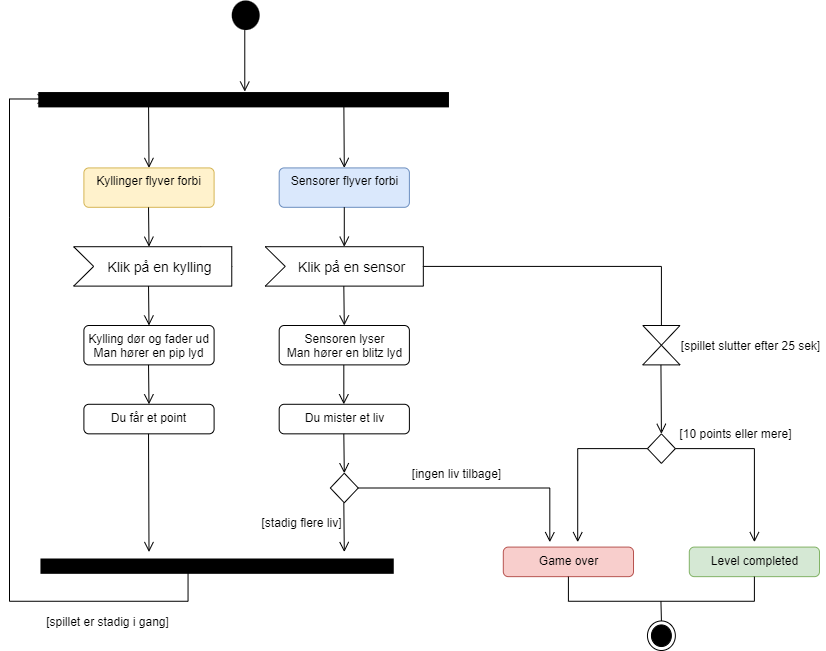

The diagram above was exported from draw.io. Its source (the exported page's mxGraphModel, read from the mxfile embedded in the PNG):
<mxGraphModel dx="1038" dy="579" grid="1" gridSize="10" guides="1" tooltips="1" connect="1" arrows="1" fold="1" page="1" pageScale="1" pageWidth="827" pageHeight="1169" math="0" shadow="0">
  <root>
    <mxCell id="0" />
    <mxCell id="1" parent="0" />
    <mxCell id="rtF03xYqrpyXOkjDZbqq-3" value="" style="group" parent="1" vertex="1" connectable="0">
      <mxGeometry x="10" y="30" width="815.8553386911594" height="650" as="geometry" />
    </mxCell>
    <mxCell id="C3BywHOO2lkapkuIbVkF-33" value="" style="endArrow=open;startArrow=none;endFill=0;startFill=0;endSize=8;html=1;verticalAlign=bottom;labelBackgroundColor=none;strokeWidth=1;rounded=0;elbow=vertical;" parent="rtF03xYqrpyXOkjDZbqq-3" edge="1">
      <mxGeometry width="160" relative="1" as="geometry">
        <mxPoint x="178.55338691159588" y="571.2121212121212" as="sourcePoint" />
        <mxPoint x="38.12858783008036" y="98.48484848484848" as="targetPoint" />
        <Array as="points">
          <mxPoint x="178.55338691159588" y="600.7575757575756" />
          <mxPoint y="600.7575757575756" />
          <mxPoint y="216.66666666666669" />
          <mxPoint y="98.48484848484848" />
        </Array>
      </mxGeometry>
    </mxCell>
    <mxCell id="rtF03xYqrpyXOkjDZbqq-2" value="" style="group" parent="rtF03xYqrpyXOkjDZbqq-3" vertex="1" connectable="0">
      <mxGeometry x="27.898966704936853" width="787.9563719862226" height="650" as="geometry" />
    </mxCell>
    <mxCell id="C3BywHOO2lkapkuIbVkF-1" value="" style="ellipse;fillColor=#000000;strokeColor=none;" parent="rtF03xYqrpyXOkjDZbqq-2" vertex="1">
      <mxGeometry x="194.36280137772673" width="27.898966704936853" height="29.545454545454543" as="geometry" />
    </mxCell>
    <mxCell id="C3BywHOO2lkapkuIbVkF-4" value="" style="endArrow=open;startArrow=none;endFill=0;startFill=0;endSize=8;html=1;verticalAlign=bottom;labelBackgroundColor=none;strokeWidth=1;rounded=0;" parent="rtF03xYqrpyXOkjDZbqq-2" edge="1">
      <mxGeometry width="160" relative="1" as="geometry">
        <mxPoint x="207.38231917336392" y="29.545454545454543" as="sourcePoint" />
        <mxPoint x="207.38231917336392" y="91.09848484848486" as="targetPoint" />
        <Array as="points">
          <mxPoint x="207.38231917336392" y="29.545454545454543" />
        </Array>
      </mxGeometry>
    </mxCell>
    <mxCell id="C3BywHOO2lkapkuIbVkF-6" value="" style="html=1;points=[];perimeter=orthogonalPerimeter;fillColor=#000000;strokeColor=none;rotation=-90;" parent="rtF03xYqrpyXOkjDZbqq-2" vertex="1">
      <mxGeometry x="198.54764638346725" y="-106.11742424242425" width="15.344431687715272" height="410.6818181818182" as="geometry" />
    </mxCell>
    <mxCell id="C3BywHOO2lkapkuIbVkF-7" value="Kyllinger flyver forbi" style="html=1;align=center;verticalAlign=top;rounded=1;absoluteArcSize=1;arcSize=10;dashed=0;fillColor=#fff2cc;strokeColor=#d6b656;" parent="rtF03xYqrpyXOkjDZbqq-2" vertex="1">
      <mxGeometry x="46.498277841561425" y="167.4242424242424" width="130.195177956372" height="39.3939393939394" as="geometry" />
    </mxCell>
    <mxCell id="C3BywHOO2lkapkuIbVkF-8" value="Sensorer flyver forbi" style="html=1;align=center;verticalAlign=top;rounded=1;absoluteArcSize=1;arcSize=10;dashed=0;fillColor=#dae8fc;strokeColor=#6c8ebf;" parent="rtF03xYqrpyXOkjDZbqq-2" vertex="1">
      <mxGeometry x="241.79104477611943" y="167.4242424242424" width="130.195177956372" height="39.3939393939394" as="geometry" />
    </mxCell>
    <mxCell id="C3BywHOO2lkapkuIbVkF-9" value="" style="endArrow=open;startArrow=none;endFill=0;startFill=0;endSize=8;html=1;verticalAlign=bottom;labelBackgroundColor=none;strokeWidth=1;rounded=0;entryX=0.5;entryY=0;entryDx=0;entryDy=0;" parent="rtF03xYqrpyXOkjDZbqq-2" target="C3BywHOO2lkapkuIbVkF-7" edge="1">
      <mxGeometry width="160" relative="1" as="geometry">
        <mxPoint x="111.13088404133181" y="98.48484848484848" as="sourcePoint" />
        <mxPoint x="111.59586681974741" y="157.5757575757576" as="targetPoint" />
      </mxGeometry>
    </mxCell>
    <mxCell id="C3BywHOO2lkapkuIbVkF-11" value="" style="endArrow=open;startArrow=none;endFill=0;startFill=0;endSize=8;html=1;verticalAlign=bottom;labelBackgroundColor=none;strokeWidth=1;rounded=0;entryX=0.5;entryY=0;entryDx=0;entryDy=0;" parent="rtF03xYqrpyXOkjDZbqq-2" edge="1">
      <mxGeometry width="160" relative="1" as="geometry">
        <mxPoint x="306.42365097588976" y="98.48484848484848" as="sourcePoint" />
        <mxPoint x="306.8886337543054" y="167.4242424242424" as="targetPoint" />
      </mxGeometry>
    </mxCell>
    <mxCell id="C3BywHOO2lkapkuIbVkF-14" style="edgeStyle=none;rounded=0;orthogonalLoop=1;jettySize=auto;html=1;exitX=0;exitY=0;exitDx=127.5;exitDy=0;exitPerimeter=0;" parent="rtF03xYqrpyXOkjDZbqq-2" source="C3BywHOO2lkapkuIbVkF-12" edge="1">
      <mxGeometry relative="1" as="geometry">
        <mxPoint x="151.58438576349025" y="256.06060606060606" as="targetPoint" />
      </mxGeometry>
    </mxCell>
    <mxCell id="C3BywHOO2lkapkuIbVkF-12" value="Klik på en kylling" style="html=1;shape=mxgraph.infographic.ribbonSimple;notch1=20;notch2=0;align=center;verticalAlign=middle;fontSize=14;fontStyle=0;fillColor=#FFFFFF;flipH=0;spacingRight=0;spacingLeft=14;" parent="rtF03xYqrpyXOkjDZbqq-2" vertex="1">
      <mxGeometry x="36.268656716417915" y="246.21212121212122" width="158.09414466130886" height="39.3939393939394" as="geometry" />
    </mxCell>
    <mxCell id="C3BywHOO2lkapkuIbVkF-13" value="Klik på en sensor" style="html=1;shape=mxgraph.infographic.ribbonSimple;notch1=20;notch2=0;align=center;verticalAlign=middle;fontSize=14;fontStyle=0;fillColor=#FFFFFF;flipH=0;spacingRight=0;spacingLeft=14;" parent="rtF03xYqrpyXOkjDZbqq-2" vertex="1">
      <mxGeometry x="227.841561423651" y="246.21212121212122" width="158.09414466130886" height="39.3939393939394" as="geometry" />
    </mxCell>
    <mxCell id="C3BywHOO2lkapkuIbVkF-19" value="" style="endArrow=open;startArrow=none;endFill=0;startFill=0;endSize=8;html=1;verticalAlign=bottom;labelBackgroundColor=none;strokeWidth=1;rounded=0;" parent="rtF03xYqrpyXOkjDZbqq-2" edge="1">
      <mxGeometry width="160" relative="1" as="geometry">
        <mxPoint x="111.13088404133181" y="206.81818181818184" as="sourcePoint" />
        <mxPoint x="111.59586681974741" y="246.21212121212122" as="targetPoint" />
      </mxGeometry>
    </mxCell>
    <mxCell id="C3BywHOO2lkapkuIbVkF-20" value="" style="endArrow=open;startArrow=none;endFill=0;startFill=0;endSize=8;html=1;verticalAlign=bottom;labelBackgroundColor=none;strokeWidth=1;rounded=0;exitX=0.5;exitY=1;exitDx=0;exitDy=0;" parent="rtF03xYqrpyXOkjDZbqq-2" edge="1">
      <mxGeometry width="160" relative="1" as="geometry">
        <mxPoint x="306.8886337543054" y="206.81818181818184" as="sourcePoint" />
        <mxPoint x="306.8886337543054" y="246.21212121212122" as="targetPoint" />
      </mxGeometry>
    </mxCell>
    <mxCell id="C3BywHOO2lkapkuIbVkF-21" value="Kylling dør og fader ud&lt;br&gt;Man hører en pip lyd" style="html=1;align=center;verticalAlign=top;rounded=1;absoluteArcSize=1;arcSize=10;dashed=0;" parent="rtF03xYqrpyXOkjDZbqq-2" vertex="1">
      <mxGeometry x="46.498277841561425" y="325" width="130.195177956372" height="39.3939393939394" as="geometry" />
    </mxCell>
    <mxCell id="C3BywHOO2lkapkuIbVkF-22" value="Sensoren lyser&lt;br&gt;Man hører en blitz lyd" style="html=1;align=center;verticalAlign=top;rounded=1;absoluteArcSize=1;arcSize=10;dashed=0;" parent="rtF03xYqrpyXOkjDZbqq-2" vertex="1">
      <mxGeometry x="241.79104477611943" y="325" width="130.195177956372" height="39.3939393939394" as="geometry" />
    </mxCell>
    <mxCell id="C3BywHOO2lkapkuIbVkF-23" value="Du får et point" style="html=1;align=center;verticalAlign=top;rounded=1;absoluteArcSize=1;arcSize=10;dashed=0;" parent="rtF03xYqrpyXOkjDZbqq-2" vertex="1">
      <mxGeometry x="46.498277841561425" y="403.78787878787875" width="130.195177956372" height="29.545454545454543" as="geometry" />
    </mxCell>
    <mxCell id="C3BywHOO2lkapkuIbVkF-24" value="Du mister et liv" style="html=1;align=center;verticalAlign=top;rounded=1;absoluteArcSize=1;arcSize=10;dashed=0;" parent="rtF03xYqrpyXOkjDZbqq-2" vertex="1">
      <mxGeometry x="241.79104477611943" y="403.78787878787875" width="130.195177956372" height="29.545454545454543" as="geometry" />
    </mxCell>
    <mxCell id="C3BywHOO2lkapkuIbVkF-25" value="" style="endArrow=open;startArrow=none;endFill=0;startFill=0;endSize=8;html=1;verticalAlign=bottom;labelBackgroundColor=none;strokeWidth=1;rounded=0;" parent="rtF03xYqrpyXOkjDZbqq-2" edge="1">
      <mxGeometry width="160" relative="1" as="geometry">
        <mxPoint x="111.13088404133181" y="364.39393939393943" as="sourcePoint" />
        <mxPoint x="111.59586681974741" y="403.78787878787875" as="targetPoint" />
      </mxGeometry>
    </mxCell>
    <mxCell id="C3BywHOO2lkapkuIbVkF-26" value="" style="endArrow=open;startArrow=none;endFill=0;startFill=0;endSize=8;html=1;verticalAlign=bottom;labelBackgroundColor=none;strokeWidth=1;rounded=0;" parent="rtF03xYqrpyXOkjDZbqq-2" edge="1">
      <mxGeometry width="160" relative="1" as="geometry">
        <mxPoint x="306.42365097588976" y="364.39393939393943" as="sourcePoint" />
        <mxPoint x="306.42365097588976" y="403.78787878787875" as="targetPoint" />
      </mxGeometry>
    </mxCell>
    <mxCell id="C3BywHOO2lkapkuIbVkF-27" value="" style="endArrow=open;startArrow=none;endFill=0;startFill=0;endSize=8;html=1;verticalAlign=bottom;labelBackgroundColor=none;strokeWidth=1;rounded=0;" parent="rtF03xYqrpyXOkjDZbqq-2" edge="1">
      <mxGeometry width="160" relative="1" as="geometry">
        <mxPoint x="111.13088404133181" y="285.6060606060606" as="sourcePoint" />
        <mxPoint x="111.59586681974741" y="325" as="targetPoint" />
      </mxGeometry>
    </mxCell>
    <mxCell id="C3BywHOO2lkapkuIbVkF-28" value="" style="endArrow=open;startArrow=none;endFill=0;startFill=0;endSize=8;html=1;verticalAlign=bottom;labelBackgroundColor=none;strokeWidth=1;rounded=0;" parent="rtF03xYqrpyXOkjDZbqq-2" edge="1">
      <mxGeometry width="160" relative="1" as="geometry">
        <mxPoint x="306.42365097588976" y="285.6060606060606" as="sourcePoint" />
        <mxPoint x="306.8886337543054" y="325" as="targetPoint" />
      </mxGeometry>
    </mxCell>
    <mxCell id="C3BywHOO2lkapkuIbVkF-29" value="" style="html=1;points=[];perimeter=orthogonalPerimeter;fillColor=#000000;strokeColor=none;rotation=90;" parent="rtF03xYqrpyXOkjDZbqq-2" vertex="1">
      <mxGeometry x="172.04362801377727" y="389.01515151515156" width="15.325832376578647" height="353.31439393939394" as="geometry" />
    </mxCell>
    <mxCell id="C3BywHOO2lkapkuIbVkF-30" value="" style="endArrow=open;startArrow=none;endFill=0;startFill=0;endSize=8;html=1;verticalAlign=bottom;labelBackgroundColor=none;strokeWidth=1;rounded=0;" parent="rtF03xYqrpyXOkjDZbqq-2" edge="1">
      <mxGeometry width="160" relative="1" as="geometry">
        <mxPoint x="111.13088404133181" y="433.33333333333337" as="sourcePoint" />
        <mxPoint x="111.59586681974741" y="551.5151515151514" as="targetPoint" />
      </mxGeometry>
    </mxCell>
    <mxCell id="C3BywHOO2lkapkuIbVkF-34" value="[spillet er stadig i gang]" style="text;html=1;align=center;verticalAlign=middle;resizable=0;points=[];autosize=1;strokeColor=none;fillColor=none;" parent="rtF03xYqrpyXOkjDZbqq-2" vertex="1">
      <mxGeometry y="610.6060606060606" width="140" height="20" as="geometry" />
    </mxCell>
    <mxCell id="C3BywHOO2lkapkuIbVkF-35" value="" style="rhombus;" parent="rtF03xYqrpyXOkjDZbqq-2" vertex="1">
      <mxGeometry x="292.939150401837" y="472.7272727272727" width="27.898966704936853" height="29.545454545454543" as="geometry" />
    </mxCell>
    <mxCell id="C3BywHOO2lkapkuIbVkF-36" value="" style="endArrow=open;startArrow=none;endFill=0;startFill=0;endSize=8;html=1;verticalAlign=bottom;labelBackgroundColor=none;strokeWidth=1;rounded=0;elbow=vertical;" parent="rtF03xYqrpyXOkjDZbqq-2" edge="1">
      <mxGeometry width="160" relative="1" as="geometry">
        <mxPoint x="306.42365097588976" y="433.33333333333337" as="sourcePoint" />
        <mxPoint x="306.8886337543054" y="472.7272727272727" as="targetPoint" />
      </mxGeometry>
    </mxCell>
    <mxCell id="C3BywHOO2lkapkuIbVkF-38" value="" style="endArrow=open;startArrow=none;endFill=0;startFill=0;endSize=8;html=1;verticalAlign=bottom;labelBackgroundColor=none;strokeWidth=1;rounded=0;elbow=vertical;" parent="rtF03xYqrpyXOkjDZbqq-2" edge="1">
      <mxGeometry width="160" relative="1" as="geometry">
        <mxPoint x="306.42365097588976" y="502.2727272727272" as="sourcePoint" />
        <mxPoint x="306.8886337543054" y="551.5151515151514" as="targetPoint" />
      </mxGeometry>
    </mxCell>
    <mxCell id="C3BywHOO2lkapkuIbVkF-39" value="[stadig flere liv]" style="text;html=1;align=center;verticalAlign=middle;resizable=0;points=[];autosize=1;strokeColor=none;fillColor=none;" parent="rtF03xYqrpyXOkjDZbqq-2" vertex="1">
      <mxGeometry x="213.89207807118254" y="512.1212121212121" width="100" height="20" as="geometry" />
    </mxCell>
    <mxCell id="C3BywHOO2lkapkuIbVkF-101" value="" style="shape=collate;whiteSpace=wrap;html=1;" parent="rtF03xYqrpyXOkjDZbqq-2" vertex="1">
      <mxGeometry x="605.4075774971296" y="325" width="37.19862227324914" height="39.3939393939394" as="geometry" />
    </mxCell>
    <mxCell id="C3BywHOO2lkapkuIbVkF-102" value="" style="rhombus;" parent="rtF03xYqrpyXOkjDZbqq-2" vertex="1">
      <mxGeometry x="610.0574052812858" y="433.33333333333337" width="27.898966704936853" height="29.545454545454543" as="geometry" />
    </mxCell>
    <mxCell id="C3BywHOO2lkapkuIbVkF-103" value="Game over" style="html=1;align=center;verticalAlign=top;rounded=1;absoluteArcSize=1;arcSize=10;dashed=0;fillColor=#f8cecc;strokeColor=#b85450;" parent="rtF03xYqrpyXOkjDZbqq-2" vertex="1">
      <mxGeometry x="465.9127439724455" y="546.5909090909091" width="130.195177956372" height="29.545454545454543" as="geometry" />
    </mxCell>
    <mxCell id="C3BywHOO2lkapkuIbVkF-104" value="Level completed" style="html=1;align=center;verticalAlign=top;rounded=1;absoluteArcSize=1;arcSize=10;dashed=0;fillColor=#d5e8d4;strokeColor=#82b366;" parent="rtF03xYqrpyXOkjDZbqq-2" vertex="1">
      <mxGeometry x="651.9058553386911" y="546.5909090909091" width="130.195177956372" height="29.545454545454543" as="geometry" />
    </mxCell>
    <mxCell id="C3BywHOO2lkapkuIbVkF-111" value="" style="endArrow=none;html=1;rounded=0;elbow=vertical;" parent="rtF03xYqrpyXOkjDZbqq-2" edge="1">
      <mxGeometry width="50" height="50" relative="1" as="geometry">
        <mxPoint x="531.0103329506314" y="600.7575757575756" as="sourcePoint" />
        <mxPoint x="531.0103329506314" y="576.1363636363635" as="targetPoint" />
      </mxGeometry>
    </mxCell>
    <mxCell id="C3BywHOO2lkapkuIbVkF-112" value="" style="endArrow=none;html=1;rounded=0;elbow=vertical;" parent="rtF03xYqrpyXOkjDZbqq-2" edge="1">
      <mxGeometry width="50" height="50" relative="1" as="geometry">
        <mxPoint x="717.0034443168772" y="600.7575757575756" as="sourcePoint" />
        <mxPoint x="717.0034443168772" y="576.1363636363635" as="targetPoint" />
      </mxGeometry>
    </mxCell>
    <mxCell id="C3BywHOO2lkapkuIbVkF-113" value="" style="endArrow=none;html=1;rounded=0;elbow=vertical;" parent="rtF03xYqrpyXOkjDZbqq-2" edge="1">
      <mxGeometry width="50" height="50" relative="1" as="geometry">
        <mxPoint x="531.0103329506314" y="600.7575757575756" as="sourcePoint" />
        <mxPoint x="717.0034443168772" y="600.7575757575756" as="targetPoint" />
      </mxGeometry>
    </mxCell>
    <mxCell id="C3BywHOO2lkapkuIbVkF-114" value="" style="endArrow=none;html=1;rounded=0;elbow=vertical;" parent="rtF03xYqrpyXOkjDZbqq-2" edge="1">
      <mxGeometry width="50" height="50" relative="1" as="geometry">
        <mxPoint x="623.5419058553388" y="600.7575757575756" as="sourcePoint" />
        <mxPoint x="624.0068886337543" y="620.4545454545454" as="targetPoint" />
      </mxGeometry>
    </mxCell>
    <mxCell id="C3BywHOO2lkapkuIbVkF-115" value="" style="ellipse;html=1;shape=endState;fillColor=#000000;strokeColor=#000000;" parent="rtF03xYqrpyXOkjDZbqq-2" vertex="1">
      <mxGeometry x="610.0574052812858" y="620.4545454545454" width="27.898966704936853" height="29.545454545454543" as="geometry" />
    </mxCell>
    <mxCell id="C3BywHOO2lkapkuIbVkF-120" value="" style="endArrow=open;startArrow=none;endFill=0;startFill=0;endSize=8;html=1;verticalAlign=bottom;labelBackgroundColor=none;strokeWidth=1;rounded=0;elbow=vertical;" parent="rtF03xYqrpyXOkjDZbqq-2" edge="1">
      <mxGeometry width="160" relative="1" as="geometry">
        <mxPoint x="320.83811710677384" y="487.5" as="sourcePoint" />
        <mxPoint x="512.411021814007" y="541.6666666666667" as="targetPoint" />
        <Array as="points">
          <mxPoint x="512.411021814007" y="487.5" />
        </Array>
      </mxGeometry>
    </mxCell>
    <mxCell id="C3BywHOO2lkapkuIbVkF-121" value="" style="endArrow=open;startArrow=none;endFill=0;startFill=0;endSize=8;html=1;verticalAlign=bottom;labelBackgroundColor=none;strokeWidth=1;rounded=0;elbow=vertical;exitX=0;exitY=0.5;exitDx=0;exitDy=0;" parent="rtF03xYqrpyXOkjDZbqq-2" source="C3BywHOO2lkapkuIbVkF-102" edge="1">
      <mxGeometry width="160" relative="1" as="geometry">
        <mxPoint x="596.1079219288175" y="453.03030303030306" as="sourcePoint" />
        <mxPoint x="540.3099885189437" y="541.6666666666667" as="targetPoint" />
        <Array as="points">
          <mxPoint x="540.3099885189437" y="448.1060606060606" />
        </Array>
      </mxGeometry>
    </mxCell>
    <mxCell id="C3BywHOO2lkapkuIbVkF-122" value="" style="endArrow=open;startArrow=none;endFill=0;startFill=0;endSize=8;html=1;verticalAlign=bottom;labelBackgroundColor=none;strokeWidth=1;rounded=0;elbow=vertical;exitX=1;exitY=0.5;exitDx=0;exitDy=0;" parent="rtF03xYqrpyXOkjDZbqq-2" source="C3BywHOO2lkapkuIbVkF-102" edge="1">
      <mxGeometry width="160" relative="1" as="geometry">
        <mxPoint x="651.9058553386911" y="445.64393939393943" as="sourcePoint" />
        <mxPoint x="717.0034443168772" y="541.6666666666667" as="targetPoint" />
        <Array as="points">
          <mxPoint x="717.0034443168772" y="448.1060606060606" />
        </Array>
      </mxGeometry>
    </mxCell>
    <mxCell id="C3BywHOO2lkapkuIbVkF-123" value="" style="endArrow=open;startArrow=none;endFill=0;startFill=0;endSize=8;html=1;verticalAlign=bottom;labelBackgroundColor=none;strokeWidth=1;rounded=0;elbow=vertical;" parent="rtF03xYqrpyXOkjDZbqq-2" edge="1">
      <mxGeometry width="160" relative="1" as="geometry">
        <mxPoint x="623.5419058553388" y="364.39393939393943" as="sourcePoint" />
        <mxPoint x="624.0068886337543" y="433.33333333333337" as="targetPoint" />
      </mxGeometry>
    </mxCell>
    <mxCell id="C3BywHOO2lkapkuIbVkF-124" value="" style="endArrow=none;html=1;rounded=0;elbow=vertical;" parent="rtF03xYqrpyXOkjDZbqq-2" edge="1">
      <mxGeometry width="50" height="50" relative="1" as="geometry">
        <mxPoint x="385.93570608495986" y="265.90909090909093" as="sourcePoint" />
        <mxPoint x="624.0068886337543" y="265.90909090909093" as="targetPoint" />
      </mxGeometry>
    </mxCell>
    <mxCell id="C3BywHOO2lkapkuIbVkF-125" value="" style="endArrow=none;html=1;rounded=0;elbow=vertical;exitX=0.5;exitY=0;exitDx=0;exitDy=0;" parent="rtF03xYqrpyXOkjDZbqq-2" source="C3BywHOO2lkapkuIbVkF-101" edge="1">
      <mxGeometry width="50" height="50" relative="1" as="geometry">
        <mxPoint x="577.5086107921929" y="315.1515151515152" as="sourcePoint" />
        <mxPoint x="624.0068886337543" y="265.90909090909093" as="targetPoint" />
      </mxGeometry>
    </mxCell>
    <mxCell id="C3BywHOO2lkapkuIbVkF-126" value="[ingen liv tilbage]" style="text;html=1;align=center;verticalAlign=middle;resizable=0;points=[];autosize=1;strokeColor=none;fillColor=none;" parent="rtF03xYqrpyXOkjDZbqq-2" vertex="1">
      <mxGeometry x="363.61653272101034" y="462.8787878787879" width="110" height="20" as="geometry" />
    </mxCell>
    <mxCell id="C3BywHOO2lkapkuIbVkF-127" value="[spillet slutter efter 25 sek]" style="text;html=1;align=center;verticalAlign=middle;resizable=0;points=[];autosize=1;strokeColor=none;fillColor=none;" parent="rtF03xYqrpyXOkjDZbqq-2" vertex="1">
      <mxGeometry x="637.9563719862226" y="334.8484848484848" width="150" height="20" as="geometry" />
    </mxCell>
    <mxCell id="C3BywHOO2lkapkuIbVkF-128" value="[10 points eller mere]" style="text;html=1;align=center;verticalAlign=middle;resizable=0;points=[];autosize=1;strokeColor=none;fillColor=none;" parent="rtF03xYqrpyXOkjDZbqq-2" vertex="1">
      <mxGeometry x="633.3065442020667" y="423.4848484848485" width="130" height="20" as="geometry" />
    </mxCell>
  </root>
</mxGraphModel>